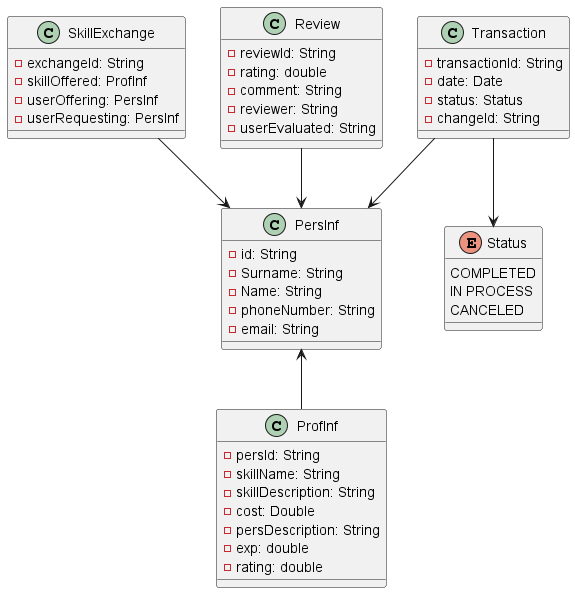

The diagram above was rendered by PlantUML. Its source (embedded in the PNG):
@startuml

class PersInf {
    -id: String
    -Surname: String
    -Name: String
    -phoneNumber: String
    -email: String
}

class ProfInf {
    -persId: String
    -skillName: String
    -skillDescription: String
    -cost: Double
    -persDescription: String
    -exp: double
    -rating: double
}

class SkillExchange {
    -exchangeId: String
    -skillOffered: ProfInf
    -userOffering: PersInf
    -userRequesting: PersInf
}

class Review {
    -reviewId: String
    -rating: double
    -comment: String
    -reviewer: String
    -userEvaluated: String
}

class Transaction {
    -transactionId: String
    -date: Date
    -status: Status
    -changeId: String
}

enum Status {
    COMPLETED
    IN PROCESS
    CANCELED
}

PersInf <-- ProfInf
SkillExchange --> PersInf
Review --> PersInf
Transaction --> PersInf
Transaction --> Status

@enduml